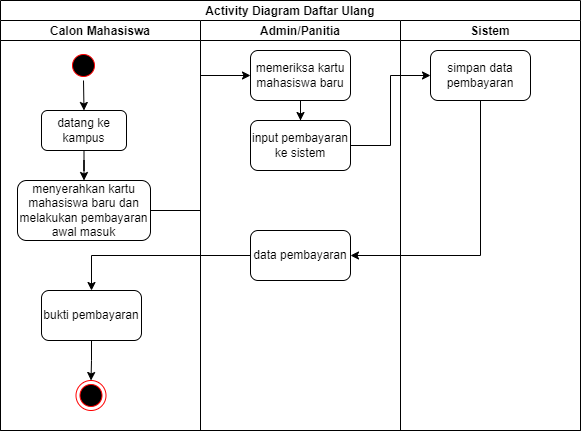

The diagram above was exported from draw.io. Its source (the exported page's mxGraphModel, read from the mxfile embedded in the PNG):
<mxGraphModel dx="823" dy="553" grid="1" gridSize="10" guides="1" tooltips="1" connect="1" arrows="1" fold="1" page="1" pageScale="1" pageWidth="827" pageHeight="1169" math="0" shadow="0">
  <root>
    <mxCell id="0" />
    <mxCell id="1" parent="0" />
    <mxCell id="3Sy-Twhn1BXuRIB6eaoe-1" value="Activity Diagram Daftar Ulang" style="swimlane;childLayout=stackLayout;resizeParent=1;resizeParentMax=0;startSize=20;" vertex="1" parent="1">
      <mxGeometry x="50" y="50" width="580" height="430" as="geometry" />
    </mxCell>
    <mxCell id="3Sy-Twhn1BXuRIB6eaoe-2" value="Calon Mahasiswa" style="swimlane;startSize=20;" vertex="1" parent="3Sy-Twhn1BXuRIB6eaoe-1">
      <mxGeometry y="20" width="200" height="410" as="geometry" />
    </mxCell>
    <mxCell id="3Sy-Twhn1BXuRIB6eaoe-3" style="edgeStyle=none;rounded=0;orthogonalLoop=1;jettySize=auto;html=1;entryX=0.5;entryY=0;entryDx=0;entryDy=0;endArrow=classic;endFill=1;" edge="1" parent="3Sy-Twhn1BXuRIB6eaoe-2" source="3Sy-Twhn1BXuRIB6eaoe-4" target="3Sy-Twhn1BXuRIB6eaoe-5">
      <mxGeometry relative="1" as="geometry" />
    </mxCell>
    <mxCell id="3Sy-Twhn1BXuRIB6eaoe-4" value="" style="ellipse;html=1;shape=startState;fillColor=#000000;strokeColor=#ff0000;" vertex="1" parent="3Sy-Twhn1BXuRIB6eaoe-2">
      <mxGeometry x="68" y="30" width="30" height="30" as="geometry" />
    </mxCell>
    <mxCell id="3Sy-Twhn1BXuRIB6eaoe-5" value="datang ke kampus" style="rounded=1;whiteSpace=wrap;html=1;" vertex="1" parent="3Sy-Twhn1BXuRIB6eaoe-2">
      <mxGeometry x="41" y="90" width="85" height="40" as="geometry" />
    </mxCell>
    <mxCell id="3Sy-Twhn1BXuRIB6eaoe-6" value="" style="ellipse;html=1;shape=endState;fillColor=#000000;strokeColor=#ff0000;fontSize=12;" vertex="1" parent="3Sy-Twhn1BXuRIB6eaoe-2">
      <mxGeometry x="75.5" y="360" width="30" height="30" as="geometry" />
    </mxCell>
    <mxCell id="4VUIgWhshExpIADENHy7-1" value="menyerahkan kartu mahasiswa baru dan melakukan pembayaran awal masuk" style="rounded=1;whiteSpace=wrap;html=1;" vertex="1" parent="3Sy-Twhn1BXuRIB6eaoe-2">
      <mxGeometry x="17" y="160" width="133" height="60" as="geometry" />
    </mxCell>
    <mxCell id="4VUIgWhshExpIADENHy7-2" value="" style="edgeStyle=orthogonalEdgeStyle;rounded=0;orthogonalLoop=1;jettySize=auto;html=1;fontSize=12;endArrow=classic;endFill=1;" edge="1" parent="3Sy-Twhn1BXuRIB6eaoe-2" source="3Sy-Twhn1BXuRIB6eaoe-5" target="4VUIgWhshExpIADENHy7-1">
      <mxGeometry relative="1" as="geometry" />
    </mxCell>
    <mxCell id="4VUIgWhshExpIADENHy7-17" style="edgeStyle=orthogonalEdgeStyle;rounded=0;orthogonalLoop=1;jettySize=auto;html=1;entryX=0.5;entryY=0;entryDx=0;entryDy=0;fontSize=12;endArrow=classic;endFill=1;" edge="1" parent="3Sy-Twhn1BXuRIB6eaoe-2" source="4VUIgWhshExpIADENHy7-12" target="3Sy-Twhn1BXuRIB6eaoe-6">
      <mxGeometry relative="1" as="geometry" />
    </mxCell>
    <mxCell id="4VUIgWhshExpIADENHy7-12" value="bukti pembayaran" style="rounded=1;whiteSpace=wrap;html=1;" vertex="1" parent="3Sy-Twhn1BXuRIB6eaoe-2">
      <mxGeometry x="41" y="270" width="100" height="50" as="geometry" />
    </mxCell>
    <mxCell id="3Sy-Twhn1BXuRIB6eaoe-9" value="Admin/Panitia" style="swimlane;startSize=20;" vertex="1" parent="3Sy-Twhn1BXuRIB6eaoe-1">
      <mxGeometry x="200" y="20" width="200" height="410" as="geometry" />
    </mxCell>
    <mxCell id="3Sy-Twhn1BXuRIB6eaoe-12" value="" style="edgeStyle=orthogonalEdgeStyle;rounded=0;orthogonalLoop=1;jettySize=auto;html=1;fontSize=12;endArrow=classic;endFill=1;" edge="1" parent="3Sy-Twhn1BXuRIB6eaoe-9" target="3Sy-Twhn1BXuRIB6eaoe-11">
      <mxGeometry relative="1" as="geometry">
        <mxPoint x="100" y="70" as="sourcePoint" />
      </mxGeometry>
    </mxCell>
    <mxCell id="3Sy-Twhn1BXuRIB6eaoe-13" value="" style="edgeStyle=orthogonalEdgeStyle;rounded=0;orthogonalLoop=1;jettySize=auto;html=1;fontSize=12;endArrow=classic;endFill=1;entryX=0.5;entryY=0;entryDx=0;entryDy=0;" edge="1" parent="3Sy-Twhn1BXuRIB6eaoe-9" target="3Sy-Twhn1BXuRIB6eaoe-14">
      <mxGeometry relative="1" as="geometry">
        <mxPoint x="100" y="130" as="sourcePoint" />
      </mxGeometry>
    </mxCell>
    <mxCell id="4VUIgWhshExpIADENHy7-3" value="memeriksa kartu mahasiswa baru" style="rounded=1;whiteSpace=wrap;html=1;" vertex="1" parent="3Sy-Twhn1BXuRIB6eaoe-9">
      <mxGeometry x="50" y="30" width="100" height="50" as="geometry" />
    </mxCell>
    <mxCell id="4VUIgWhshExpIADENHy7-5" value="input pembayaran ke sistem" style="rounded=1;whiteSpace=wrap;html=1;" vertex="1" parent="3Sy-Twhn1BXuRIB6eaoe-9">
      <mxGeometry x="50" y="100" width="100" height="50" as="geometry" />
    </mxCell>
    <mxCell id="4VUIgWhshExpIADENHy7-6" value="" style="edgeStyle=orthogonalEdgeStyle;rounded=0;orthogonalLoop=1;jettySize=auto;html=1;fontSize=12;endArrow=classic;endFill=1;" edge="1" parent="3Sy-Twhn1BXuRIB6eaoe-9" source="4VUIgWhshExpIADENHy7-3" target="4VUIgWhshExpIADENHy7-5">
      <mxGeometry relative="1" as="geometry" />
    </mxCell>
    <mxCell id="4VUIgWhshExpIADENHy7-10" value="data pembayaran" style="rounded=1;whiteSpace=wrap;html=1;" vertex="1" parent="3Sy-Twhn1BXuRIB6eaoe-9">
      <mxGeometry x="50" y="210" width="100" height="50" as="geometry" />
    </mxCell>
    <mxCell id="3Sy-Twhn1BXuRIB6eaoe-22" value="Sistem" style="swimlane;startSize=20;" vertex="1" parent="3Sy-Twhn1BXuRIB6eaoe-1">
      <mxGeometry x="400" y="20" width="180" height="410" as="geometry" />
    </mxCell>
    <mxCell id="3Sy-Twhn1BXuRIB6eaoe-25" value="benar" style="edgeStyle=orthogonalEdgeStyle;rounded=0;orthogonalLoop=1;jettySize=auto;html=1;fontSize=12;endArrow=classic;endFill=1;exitX=1;exitY=0.5;exitDx=0;exitDy=0;entryX=1;entryY=0.5;entryDx=0;entryDy=0;" edge="1" parent="3Sy-Twhn1BXuRIB6eaoe-22" target="3Sy-Twhn1BXuRIB6eaoe-24">
      <mxGeometry relative="1" as="geometry">
        <mxPoint x="130" y="60" as="sourcePoint" />
      </mxGeometry>
    </mxCell>
    <mxCell id="4VUIgWhshExpIADENHy7-8" value="simpan data pembayaran" style="rounded=1;whiteSpace=wrap;html=1;" vertex="1" parent="3Sy-Twhn1BXuRIB6eaoe-22">
      <mxGeometry x="30" y="30" width="100" height="50" as="geometry" />
    </mxCell>
    <mxCell id="3Sy-Twhn1BXuRIB6eaoe-33" value="" style="edgeStyle=orthogonalEdgeStyle;rounded=0;orthogonalLoop=1;jettySize=auto;html=1;fontSize=12;endArrow=classic;endFill=1;" edge="1" parent="3Sy-Twhn1BXuRIB6eaoe-1" source="3Sy-Twhn1BXuRIB6eaoe-26">
      <mxGeometry relative="1" as="geometry">
        <Array as="points">
          <mxPoint x="655" y="420" />
        </Array>
        <mxPoint x="364" y="420" as="targetPoint" />
      </mxGeometry>
    </mxCell>
    <mxCell id="3Sy-Twhn1BXuRIB6eaoe-34" style="edgeStyle=orthogonalEdgeStyle;rounded=0;orthogonalLoop=1;jettySize=auto;html=1;entryX=1;entryY=0.5;entryDx=0;entryDy=0;fontSize=12;endArrow=classic;endFill=1;" edge="1" parent="3Sy-Twhn1BXuRIB6eaoe-1" target="3Sy-Twhn1BXuRIB6eaoe-8">
      <mxGeometry relative="1" as="geometry">
        <mxPoint x="244" y="410" as="sourcePoint" />
      </mxGeometry>
    </mxCell>
    <mxCell id="4VUIgWhshExpIADENHy7-4" value="" style="edgeStyle=orthogonalEdgeStyle;rounded=0;orthogonalLoop=1;jettySize=auto;html=1;fontSize=12;endArrow=classic;endFill=1;entryX=0;entryY=0.5;entryDx=0;entryDy=0;" edge="1" parent="3Sy-Twhn1BXuRIB6eaoe-1" source="4VUIgWhshExpIADENHy7-1" target="4VUIgWhshExpIADENHy7-3">
      <mxGeometry relative="1" as="geometry" />
    </mxCell>
    <mxCell id="4VUIgWhshExpIADENHy7-9" value="" style="edgeStyle=orthogonalEdgeStyle;rounded=0;orthogonalLoop=1;jettySize=auto;html=1;fontSize=12;endArrow=classic;endFill=1;entryX=0;entryY=0.5;entryDx=0;entryDy=0;" edge="1" parent="3Sy-Twhn1BXuRIB6eaoe-1" source="4VUIgWhshExpIADENHy7-5" target="4VUIgWhshExpIADENHy7-8">
      <mxGeometry relative="1" as="geometry" />
    </mxCell>
    <mxCell id="4VUIgWhshExpIADENHy7-11" value="" style="edgeStyle=orthogonalEdgeStyle;rounded=0;orthogonalLoop=1;jettySize=auto;html=1;fontSize=12;endArrow=classic;endFill=1;entryX=1;entryY=0.5;entryDx=0;entryDy=0;exitX=0.5;exitY=1;exitDx=0;exitDy=0;" edge="1" parent="3Sy-Twhn1BXuRIB6eaoe-1" source="4VUIgWhshExpIADENHy7-8" target="4VUIgWhshExpIADENHy7-10">
      <mxGeometry relative="1" as="geometry" />
    </mxCell>
    <mxCell id="4VUIgWhshExpIADENHy7-13" value="" style="edgeStyle=orthogonalEdgeStyle;rounded=0;orthogonalLoop=1;jettySize=auto;html=1;fontSize=12;endArrow=classic;endFill=1;" edge="1" parent="3Sy-Twhn1BXuRIB6eaoe-1" source="4VUIgWhshExpIADENHy7-10" target="4VUIgWhshExpIADENHy7-12">
      <mxGeometry relative="1" as="geometry" />
    </mxCell>
  </root>
</mxGraphModel>